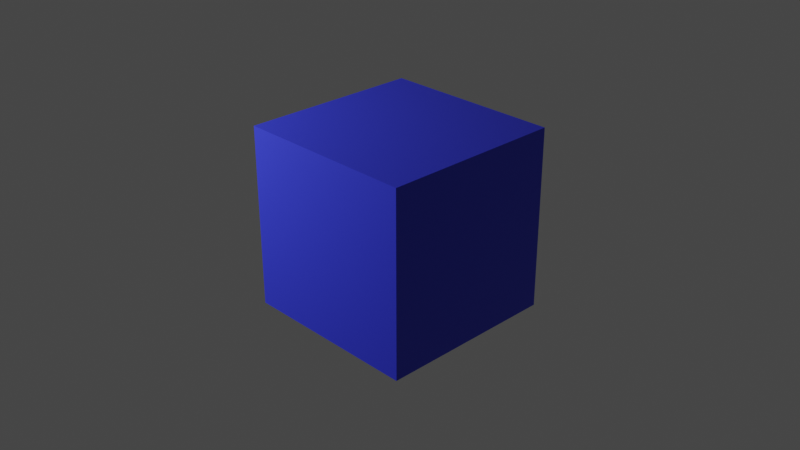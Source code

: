 # Source: cube_2.blend  (saved by Blender 3.2.14; exported with 4.5.12 LTS)
import bpy
from mathutils import Matrix  # noqa: F401  (used for matrix-valued properties, if any)

bpy.ops.wm.read_factory_settings(use_empty=True)
scene = bpy.context.scene
scene.name = 'Scene'

# ---- collections
col_collection = bpy.data.collections.new('Collection'); scene.collection.children.link(col_collection)

# ---- materials (node trees are filled in below, after node groups)
mat_material = bpy.data.materials.new('Material')
mat_material.alpha_threshold = 0.0
mat_material.use_transparent_shadow = False
mat_material.preview_render_type = 'CUBE'
mat_material.line_color = (0.0, 0.0, 0.0, 1.0)
mat_blue = bpy.data.materials.new('Blue')
mat_blue.use_transparent_shadow = False

# ---- material node trees
mat_material.use_nodes = True; mat_material.node_tree.nodes.clear()
_N = mat_material.node_tree.nodes; _L = mat_material.node_tree.links
n0 = _N.new('ShaderNodeOutputMaterial'); n0.name = 'Material Output'; n0.location = (300, 300)
n1 = _N.new('ShaderNodeBsdfPrincipled'); n1.name = 'Principled BSDF'; n1.location = (10, 300)
n1.distribution = 'GGX'
n1.subsurface_method = 'RANDOM_WALK_SKIN'
n1.inputs[0].default_value = (0.03825, 0.05035, 0.8, 1.0)
n1.inputs[2].default_value = 0.4
n1.inputs[3].default_value = 1.45
n1.inputs[27].default_value = (0.0, 0.0, 0.0, 1.0)
n1.inputs[28].default_value = 1.0
_L.new(n1.outputs[0], n0.inputs[0])
n0.is_active_output = True
mat_blue.use_nodes = True; mat_blue.node_tree.nodes.clear()
_N = mat_blue.node_tree.nodes; _L = mat_blue.node_tree.links
n0 = _N.new('ShaderNodeBsdfPrincipled'); n0.name = 'Principled BSDF'; n0.location = (10, 300)
n0.distribution = 'GGX'
n0.subsurface_method = 'RANDOM_WALK_SKIN'
n0.inputs[0].default_value = (0.08516, 0.1472, 0.8, 1.0)
n0.inputs[3].default_value = 1.45
n0.inputs[27].default_value = (0.0, 0.0, 0.0, 1.0)
n0.inputs[28].default_value = 1.0
n1 = _N.new('ShaderNodeOutputMaterial'); n1.name = 'Material Output'; n1.location = (300, 300)
_L.new(n0.outputs[0], n1.inputs[0])
n1.is_active_output = True

# ---- world
world_world = bpy.data.worlds.new('World'); scene.world = world_world
world_world.use_nodes = True; world_world.node_tree.nodes.clear()
_N = world_world.node_tree.nodes; _L = world_world.node_tree.links
n0 = _N.new('ShaderNodeOutputWorld'); n0.name = 'World Output'; n0.location = (300, 300)
n1 = _N.new('ShaderNodeBackground'); n1.name = 'Background'; n1.location = (10, 300)
n1.inputs[0].default_value = (0.05088, 0.05088, 0.05088, 1.0)
_L.new(n1.outputs[0], n0.inputs[0])
n0.is_active_output = True
world_world.color = (0.05088, 0.05088, 0.05088)
world_world.use_sun_shadow = False
world_world.sun_shadow_jitter_overblur = 0.0

# ---- cameras
cam_camera = bpy.data.cameras.new('Camera')
cam_camera.clip_end = 100.0
cam_camera.ortho_scale = 7.314

# ---- lights
light_light = bpy.data.lights.new('Light', 'POINT')
light_light.transmission_factor = 0.0
light_light.energy = 1000.0
light_light.shadow_soft_size = 0.1
light_light.shadow_maximum_resolution = 0.006
light_light.use_absolute_resolution = True

# ---- meshes
me_cube = bpy.data.meshes.new('Cube')
me_cube.from_pydata([(1.0, 1.0, 1.0), (1.0, 1.0, -1.0), (1.0, -1.0, 1.0), (1.0, -1.0, -1.0), (-1.0, 1.0, 1.0), (-1.0, 1.0, -1.0), (-1.0, -1.0, 1.0), (-1.0, -1.0, -1.0)], [], [(0, 4, 6, 2), (3, 2, 6, 7), (7, 6, 4, 5), (5, 1, 3, 7), (1, 0, 2, 3), (5, 4, 0, 1)])
_uv = me_cube.uv_layers.new(name='UVMap')
_uv.uv.foreach_set('vector', [0.625, 0.5, 0.875, 0.5, 0.875, 0.75, 0.625, 0.75, 0.375, 0.75, 0.625, 0.75, 0.625, 1.0, 0.375, 1.0, 0.375, 0.0, 0.625, 0.0, 0.625, 0.25, 0.375, 0.25, 0.125, 0.5, 0.375, 0.5, 0.375, 0.75, 0.125, 0.75, 0.375, 0.5, 0.625, 0.5, 0.625, 0.75, 0.375, 0.75, 0.375, 0.25, 0.625, 0.25, 0.625, 0.5, 0.375, 0.5])
me_cube.materials.append(mat_material)
me_cube.materials.append(mat_blue)
me_cube.use_mirror_vertex_groups = False
me_cube.update()

# ---- objects
ob_cube = bpy.data.objects.new('Cube', me_cube)
ob_light = bpy.data.objects.new('Light', light_light)
ob_camera = bpy.data.objects.new('Camera', cam_camera)

# ---- transforms, parenting, visibility, modifiers, constraints
ob_cube.location = (0.0, 0.0, 0.0)
ob_cube.rotation_euler = (4.718, 0.004253, 0.01122)
ob_cube.lock_rotations_4d = False
ob_cube.empty_display_type = 'ARROWS'
ob_cube.lineart.crease_threshold = 0.0
ob_light.location = (-3.794, -3.575, 2.824)
ob_light.rotation_euler = (2.802, 0.05522, 1.866)
ob_light.lock_rotations_4d = False
ob_light.empty_display_type = 'ARROWS'
ob_light.color = (0.0, 0.0, 0.0, 0.0)
ob_light.lineart.crease_threshold = 0.0
ob_camera.location = (7.359, -6.926, 4.958)
ob_camera.rotation_euler = (1.109, 0.0, 0.8149)
ob_camera.lock_rotations_4d = False
ob_camera.empty_display_type = 'ARROWS'
ob_camera.color = (0.0, 0.0, 0.0, 0.0)
ob_camera.display_type = 'WIRE'
ob_camera.lineart.crease_threshold = 0.0

# ---- collection membership
col_collection.objects.link(ob_cube)
col_collection.objects.link(ob_light)
col_collection.objects.link(ob_camera)

# ---- scene / render settings (as saved in the file)
scene.camera = ob_camera
scene.frame_start = 1; scene.frame_end = 250; scene.frame_set(0)
scene.render.engine = 'BLENDER_EEVEE_NEXT'
scene.cycles.sampling_pattern = 'TABULATED_SOBOL'
scene.cycles.use_light_tree = False
scene.view_settings.view_transform = 'Filmic'
bpy.context.view_layer.update()
